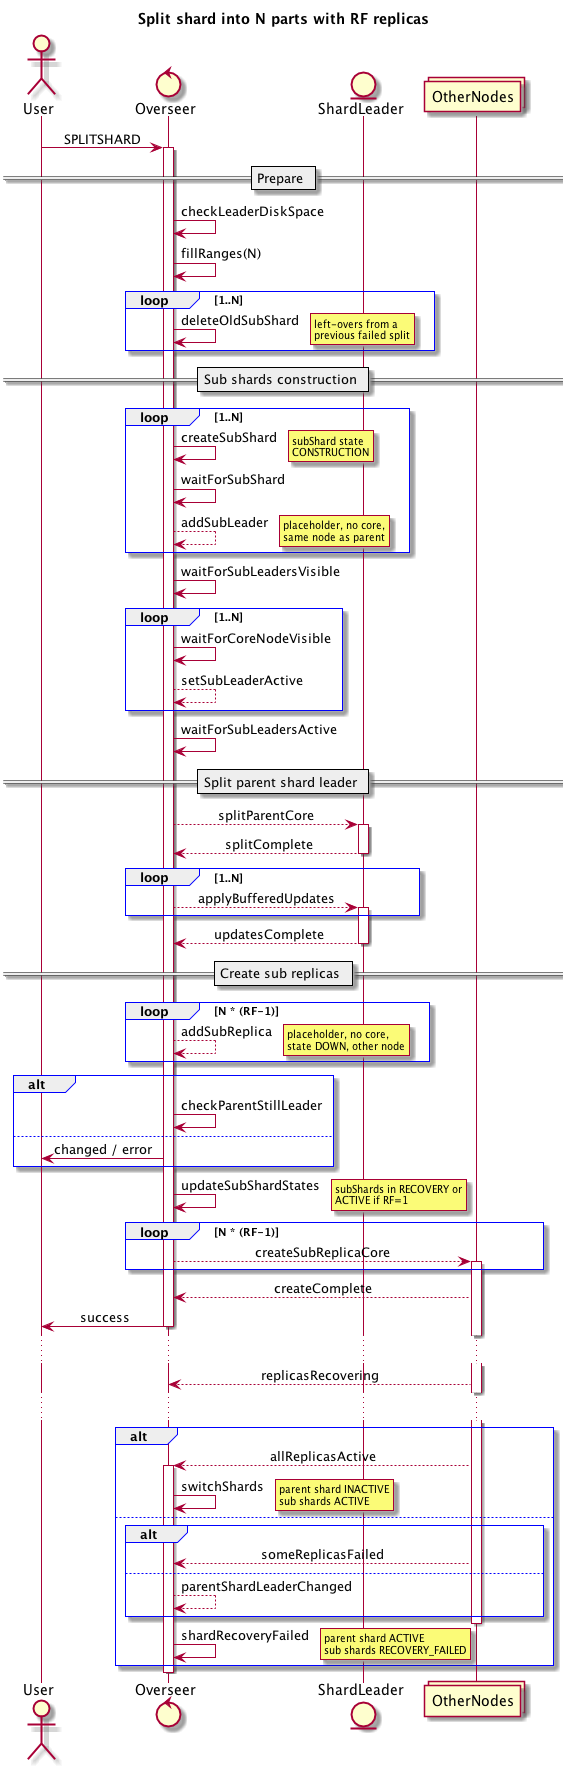

The diagram above was rendered by PlantUML. Its source (embedded in the PNG):
@startuml



skinparam noteFontSize 10
skinparam ParticipantPadding 5
skinparam SequenceGroupBorderThickness 1
skinparam SequenceGroupBorderColor #blue
skinparam SequenceDividerBorderThickness 1
skinparam SequenceDividerFontStyle plain
skinparam sequence {
  MessageAlign center
}

title Split shard into N parts with RF replicas

actor User
control Overseer
entity ShardLeader
collections OtherNodes

User -> Overseer : SPLITSHARD
activate Overseer
== Prepare ==
Overseer -> Overseer : checkLeaderDiskSpace
Overseer -> Overseer : fillRanges(N)
loop 1..N
Overseer -> Overseer : deleteOldSubShard
rnote right: left-overs from a\nprevious failed split
end
== Sub shards construction ==
loop 1..N
Overseer -> Overseer : createSubShard
rnote right : subShard state\nCONSTRUCTION
Overseer -> Overseer : waitForSubShard
Overseer --> Overseer : addSubLeader
rnote right : placeholder, no core,\nsame node as parent
end
Overseer -> Overseer : waitForSubLeadersVisible
loop 1..N
Overseer -> Overseer : waitForCoreNodeVisible
Overseer --> Overseer : setSubLeaderActive
end
Overseer -> Overseer : waitForSubLeadersActive
== Split parent shard leader ==
Overseer --> ShardLeader : splitParentCore
activate ShardLeader
ShardLeader --> Overseer : splitComplete
deactivate ShardLeader
loop 1..N
Overseer --> ShardLeader : applyBufferedUpdates
activate ShardLeader
end
ShardLeader --> Overseer : updatesComplete
deactivate ShardLeader
== Create sub replicas ==
loop N * (RF-1)
Overseer --> Overseer : addSubReplica
rnote right : placeholder, no core,\nstate DOWN, other node
end
alt
Overseer -> Overseer : checkParentStillLeader
else
Overseer -> User : changed / error
end
Overseer -> Overseer : updateSubShardStates
rnote right  : subShards in RECOVERY or\nACTIVE if RF=1
loop N * (RF-1)
Overseer --> OtherNodes : createSubReplicaCore
activate OtherNodes
end
OtherNodes --> Overseer : createComplete
Overseer -> User : success
deactivate Overseer
...
OtherNodes ---> Overseer : replicasRecovering
...
alt
OtherNodes --> Overseer : allReplicasActive
activate Overseer
Overseer -> Overseer : switchShards
rnote right : parent shard INACTIVE\nsub shards ACTIVE
else
alt
OtherNodes --> Overseer : someReplicasFailed
else
Overseer --> Overseer : parentShardLeaderChanged
end
deactivate OtherNodes
Overseer -> Overseer : shardRecoveryFailed
rnote right : parent shard ACTIVE\nsub shards RECOVERY_FAILED
end
deactivate Overseer
@enduml